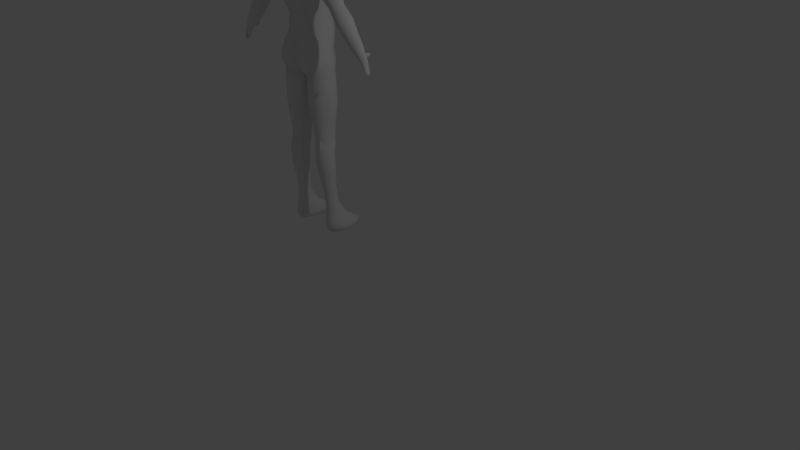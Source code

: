 # Source: baseform.blend  (saved by Blender 2.69.0; exported with 4.5.12 LTS)
import bpy
from mathutils import Matrix  # noqa: F401  (used for matrix-valued properties, if any)

bpy.ops.wm.read_factory_settings(use_empty=True)
scene = bpy.context.scene
scene.name = 'Scene'

# ---- collections
col_collection_1 = bpy.data.collections.new('Collection 1'); scene.collection.children.link(col_collection_1)

# ---- world
world_world = bpy.data.worlds.new('World'); scene.world = world_world
world_world.color = (0.05088, 0.05088, 0.05088)
world_world.use_sun_shadow = False
world_world.sun_shadow_jitter_overblur = 0.0
world_world.cycles.sampling_method = 'MANUAL'
world_world.cycles.sample_map_resolution = 256

# ---- cameras
cam_camera = bpy.data.cameras.new('Camera')
cam_camera.clip_end = 100.0
cam_camera.lens = 35.0
cam_camera.sensor_width = 32.0
cam_camera.sensor_height = 18.0
cam_camera.ortho_scale = 7.314
cam_camera.dof.focus_distance = 0.0
cam_camera.dof.aperture_fstop = 128.0

# ---- lights
light_lamp = bpy.data.lights.new('Lamp', 'POINT')
light_lamp.transmission_factor = 0.0
light_lamp.cutoff_distance = 30.0
light_lamp.energy = 100.0
light_lamp.shadow_buffer_clip_start = 1.001
light_lamp.shadow_soft_size = 0.1
light_lamp.shadow_maximum_resolution = 0.006
light_lamp.use_absolute_resolution = True
light_lamp.cycles.use_multiple_importance_sampling = False

# ---- meshes
me_cylinder_001 = bpy.data.meshes.new('Cylinder.001')
me_cylinder_001.from_pydata([(1.248, 1.154, 1.147), (0.4868, 0.9522, 9.949), (1.573, 1.154, 1.147), (1.287, 1.039, 10.2), (1.802, 0.7573, 1.147), (1.683, 0.5509, 10.36), (1.802, 0.1969, 1.147), (1.683, -0.1389, 10.36), (1.573, -0.1994, 1.147), (1.287, -0.6266, 10.2), (1.248, -0.1994, 1.147), (0.6529, -0.5562, 9.949), (1.019, 0.1969, 1.147), (0.1642, -0.1389, 9.883), (1.019, 0.7573, 1.147), (0.1642, 0.5509, 9.883), (0.0, 1.008, 10.29), (1.281, 1.083, 10.43), (1.678, 0.5643, 10.59), (1.678, -0.2667, 10.59), (1.281, -0.7799, 10.43), (0.0, -0.31, 10.21), (0.0, -0.1958, 9.987), (0.0, 0.5643, 10.02), (0.0, 0.4011, 16.71), (1.063, 0.4011, 16.71), (1.57, 0.01993, 16.71), (1.57, -0.5191, 16.71), (1.016, -0.9002, 16.71), (0.0, -0.806, 16.71), (1.236, 0.6433, 1.962), (1.149, 0.5653, 3.016), (1.033, 0.5782, 4.07), (0.9807, 0.6062, 5.125), (0.9119, 0.78, 6.179), (0.812, 0.9054, 7.233), (0.7379, 1.034, 8.287), (0.6588, 1.047, 9.342), (1.324, 1.047, 9.342), (1.361, 1.034, 8.287), (1.319, 0.9054, 7.233), (1.293, 0.78, 6.179), (1.425, 0.6062, 5.125), (1.467, 0.5782, 4.07), (1.447, 0.5653, 3.016), (1.497, 0.6433, 1.962), (1.794, 0.5547, 9.342), (1.801, 0.5494, 8.287), (1.677, 0.4825, 7.233), (1.563, 0.4339, 6.179), (1.739, 0.264, 5.125), (1.775, 0.2727, 4.07), (1.658, 0.3281, 3.016), (1.682, 0.4076, 1.962), (1.794, -0.1419, 9.342), (1.801, -0.1366, 8.287), (1.677, -0.1157, 7.233), (1.563, -0.05563, 6.179), (1.739, -0.2199, 5.125), (1.775, -0.1594, 4.07), (1.658, -0.007455, 3.016), (1.682, 0.07429, 1.962), (1.324, -0.6344, 9.342), (1.361, -0.6216, 8.287), (1.319, -0.5387, 7.233), (1.293, -0.4018, 6.179), (1.425, -0.5621, 5.125), (1.467, -0.465, 4.07), (1.447, -0.2447, 3.016), (1.497, -0.1614, 1.962), (0.6588, -0.6344, 9.342), (0.7379, -0.6216, 8.287), (0.812, -0.5387, 7.233), (0.9119, -0.4018, 6.179), (0.9807, -0.5621, 5.125), (1.033, -0.465, 4.07), (1.149, -0.2447, 3.016), (1.236, -0.1614, 1.962), (0.1886, -0.1419, 9.342), (0.2974, -0.1366, 8.287), (0.4536, -0.1157, 7.233), (0.6424, -0.05563, 6.179), (0.6667, -0.2199, 5.125), (0.7261, -0.1594, 4.07), (0.9382, -0.007455, 3.016), (1.052, 0.07429, 1.962), (0.1886, 0.5547, 9.342), (0.2974, 0.5494, 8.287), (0.4536, 0.4825, 7.233), (0.6424, 0.4339, 6.179), (0.6667, 0.264, 5.125), (0.7261, 0.2727, 4.07), (0.9382, 0.3281, 3.016), (1.052, 0.4076, 1.962), (0.0, 1.131, 15.49), (0.0, -1.113, 15.49), (0.996, -1.207, 15.49), (1.594, -0.8296, 15.49), (1.594, 0.3192, 15.49), (1.197, 1.131, 15.49), (0.0, -1.057, 15.89), (0.0, -0.9971, 16.3), (1.101, -1.151, 15.89), (1.093, -1.091, 16.3), (1.586, -0.9332, 15.89), (1.578, -0.9161, 16.3), (1.586, 0.426, 15.89), (1.578, 0.3912, 16.3), (1.189, 0.8916, 15.89), (1.182, 0.5679, 16.3), (0.0, 0.8916, 15.89), (0.0, 0.5679, 16.3), (0.0, 1.232, 11.42), (0.0, 1.426, 12.43), (0.0, 1.433, 13.45), (0.0, 1.363, 14.47), (0.0, -0.7649, 11.55), (0.0, -0.4205, 12.43), (0.0, -0.4409, 13.45), (0.0, -0.8028, 14.47), (0.9455, -0.897, 14.47), (0.8063, -0.4409, 13.45), (0.9877, -0.4205, 12.43), (1.188, -0.8406, 11.42), (1.352, -0.2351, 14.47), (1.212, 0.1078, 13.45), (1.385, 0.1204, 12.43), (1.527, -0.3439, 11.42), (1.352, 0.701, 14.47), (1.212, 0.8839, 13.45), (1.385, 0.8853, 12.43), (1.527, 0.5795, 11.42), (0.8807, 1.363, 14.47), (0.8075, 1.433, 13.45), (0.9118, 1.426, 12.43), (0.9995, 1.232, 11.42), (2.1, -0.002599, 16.5), (2.1, -0.4971, 16.5), (1.679, -0.7386, 15.44), (1.679, 0.2487, 15.44), (1.819, -0.877, 15.8), (1.96, -0.8613, 16.19), (1.819, 0.37, 15.8), (1.96, 0.338, 16.19), (2.692, -0.002599, 16.0), (2.692, -0.4971, 16.0), (1.803, -0.5792, 15.24), (1.803, 0.1215, 15.24), (2.1, -0.877, 15.5), (2.396, -0.8613, 15.75), (2.1, 0.3203, 15.5), (2.396, 0.338, 15.75), (0.8535, 1.468, 0.5427), (0.8535, 0.4676, 0.5427), (1.191, -0.2401, 0.5427), (1.669, -0.2401, 0.5427), (2.007, 0.4676, 0.5427), (2.007, 1.468, 0.5427), (1.669, 2.176, 0.5427), (1.191, 2.176, 0.5427), (4.754, 0.1111, 12.27), (4.172, 0.2027, 12.9), (3.689, 0.2952, 13.58), (3.106, 0.2044, 14.25), (2.537, 0.3203, 14.85), (2.884, 0.338, 15.02), (3.362, 0.181, 14.36), (3.945, 0.2671, 13.71), (4.415, 0.1794, 13.03), (4.933, 0.09245, 12.37), (4.576, -0.06604, 12.17), (3.93, -0.02015, 12.77), (3.433, 0.02616, 13.44), (2.85, -0.01932, 14.14), (2.229, 0.02473, 14.71), (4.933, -0.6069, 12.37), (4.415, -0.6969, 13.03), (3.945, -0.7878, 13.71), (3.362, -0.6986, 14.36), (2.884, -0.8285, 15.02), (2.537, -0.8442, 14.85), (3.106, -0.7101, 14.25), (3.689, -0.8016, 13.58), (4.172, -0.7084, 12.9), (4.754, -0.616, 12.27), (2.229, -0.5033, 14.71), (2.85, -0.4635, 14.14), (3.433, -0.5066, 13.44), (3.93, -0.4627, 12.77), (4.576, -0.4192, 12.17), (3.232, -0.002599, 15.19), (3.618, -0.06883, 14.47), (4.201, -0.0325, 13.85), (4.657, -0.0695, 13.17), (5.111, -0.1062, 12.48), (5.111, -0.3945, 12.48), (4.657, -0.4308, 13.17), (4.201, -0.4675, 13.85), (3.618, -0.4315, 14.47), (3.232, -0.4971, 15.19), (0.0, 0.2915, 17.23), (0.1847, 0.2915, 17.23), (0.5638, 0.01389, 17.23), (0.5638, -0.3786, 17.23), (0.1847, -0.6562, 17.23), (0.0, -0.6562, 17.23), (0.0, 0.2966, 20.45), (0.1084, 0.2966, 20.45), (0.3055, 0.09475, 20.45), (0.3055, -0.1907, 20.45), (0.1084, -0.3926, 20.45), (0.0, -0.3926, 20.45), (0.0, -0.1907, 20.45), (0.0, 0.09475, 20.45), (0.0, 0.9243, 20.04), (0.0, 1.116, 19.57), (0.0, 1.148, 19.11), (0.0, 1.195, 18.64), (0.0, 1.158, 18.17), (0.0, 0.8374, 17.51), (0.4257, -1.137, 15.89), (0.4378, -1.194, 15.49), (0.4075, -0.8836, 14.47), (0.4132, -1.078, 16.3), (0.3829, -0.8868, 16.71), (0.198, -0.4409, 13.45), (0.0, -0.6262, 17.75), (0.0, -0.7548, 18.17), (0.0, -1.176, 18.64), (0.0, -1.298, 19.11), (0.0, -1.346, 19.57), (0.0, -1.155, 20.04), (0.1056, -0.6262, 17.75), (0.4607, -0.7548, 18.17), (0.6614, -1.176, 18.64), (0.8045, -1.298, 19.11), (0.8294, -1.346, 19.57), (0.5591, -1.155, 20.04), (0.7435, -0.1975, 17.68), (1.099, -0.1946, 18.17), (1.299, -0.4816, 18.64), (1.339, -0.5815, 19.11), (1.336, -0.6251, 19.57), (1.066, -0.5457, 20.04), (0.7435, 0.4087, 17.58), (1.099, 0.6594, 18.17), (1.299, 0.6389, 18.64), (1.339, 0.5808, 19.11), (1.336, 0.3947, 19.57), (1.066, 0.3154, 20.04), (0.1056, 0.8374, 17.51), (0.3507, 1.116, 18.17), (0.107, 1.195, 18.64), (0.7556, 0.8329, 18.89), (0.8294, 0.8612, 19.57), (0.5591, 0.8366, 20.04), (0.0, 0.3516, 17.49), (0.0, -0.6582, 11.83), (0.7899, -0.8249, 11.85), (0.0, -0.6039, 17.49), (0.1847, -0.6039, 17.49), (0.5638, -0.3241, 17.49), (0.5638, 0.07172, 17.49), (0.1847, 0.3516, 17.49), (0.0, 1.353, 18.34), (0.2992, -0.8249, 11.85), (1.102, -0.7308, 11.85), (0.0, -0.9799, 18.34), (0.5364, -0.9799, 18.34), (1.174, -0.2965, 18.34), (1.174, 0.6699, 18.34), (0.2923, 1.157, 18.34), (0.0, 1.18, 11.1), (0.0, 1.112, 10.77), (1.467, -0.1895, 11.85), (1.467, 0.7092, 11.85), (0.9622, 1.345, 11.85), (0.0, 1.345, 11.85), (0.0, -0.741, 11.08), (0.0, -0.6359, 10.74), (1.219, -0.9029, 11.12), (1.25, -0.9019, 10.82), (1.577, -0.3182, 11.12), (1.627, -0.2925, 10.83), (1.577, 0.5745, 11.12), (1.627, 0.5694, 10.83), (1.108, 1.206, 11.12), (1.206, 1.179, 10.82), (0.2856, -0.9968, 11.42), (0.2926, -1.032, 11.09), (0.459, -0.7265, 10.24), (0.3081, -0.9829, 10.76), (0.2066, -0.4205, 12.43), (0.6648, -0.4205, 12.43), (0.8828, -0.9968, 11.42), (0.8682, -1.035, 10.79), (0.9487, -0.8389, 10.29), (0.8759, -1.062, 11.11), (0.1027, -0.8236, 11.42), (0.08338, -0.7883, 11.08), (0.1206, -0.5729, 10.22), (0.06318, -0.6877, 10.75), (1.01, -0.5958, 10.03), (0.8209, -0.5748, 9.985), (0.7325, -0.565, 9.966), (5.255, -0.1326, 12.24), (5.255, -0.3635, 12.24), (4.761, -0.3834, 11.97), (4.761, -0.1005, 11.97), (4.926, -0.541, 12.06), (5.09, -0.5336, 12.15), (4.926, 0.04141, 12.06), (5.09, 0.02648, 12.15), (5.478, -0.1454, 11.81), (5.478, -0.3221, 11.81), (5.152, -0.3412, 11.61), (5.152, -0.1248, 11.61), (5.261, -0.4579, 11.67), (5.37, -0.4523, 11.74), (5.261, -0.01227, 11.67), (5.37, -0.0237, 11.74), (5.607, -0.1616, 11.12), (5.607, -0.2901, 11.12), (5.594, -0.269, 11.02), (5.594, -0.1706, 11.02), (5.598, -0.3888, 11.05), (5.603, -0.3848, 11.09), (5.598, -0.06473, 11.05), (5.603, -0.07304, 11.09), (5.648, -0.2715, 11.03), (5.646, -0.1478, 11.02), (5.151, 0.01559, 12.06), (5.271, -0.005973, 11.88), (5.141, 0.006967, 11.81), (5.003, 0.02906, 11.97), (5.137, 0.1616, 12.07), (5.257, 0.1401, 11.89), (5.127, 0.153, 11.82), (4.989, 0.1751, 11.98), (5.114, 0.3439, 12.03), (5.181, 0.3318, 11.93), (5.108, 0.339, 11.89), (5.031, 0.3515, 11.98), (1.222, 2.066, 0.1684), (1.684, 2.066, 0.1684), (2.011, 1.428, 0.1684), (2.011, 0.5255, 0.1684), (1.684, -0.1125, 0.1684), (1.222, -0.1125, 0.1684), (0.8949, 0.5255, 0.1684), (0.8949, 1.428, 0.1684), (1.283, 1.777, 0.09159), (1.608, 1.777, 0.09159), (1.837, 1.312, 0.09159), (1.837, 0.6558, 0.09159), (1.608, 0.1915, 0.09159), (1.283, 0.1915, 0.09159), (1.053, 0.6558, 0.09159), (1.053, 1.312, 0.09159), (0.9349, 0.7893, 5.875), (0.9578, 0.7025, 5.582), (1.381, 0.7025, 5.582), (1.337, 0.7893, 5.875), (1.68, 0.359, 5.582), (1.621, 0.4444, 5.875), (1.68, -0.1267, 5.582), (1.621, -0.04319, 5.875), (1.381, -0.4702, 5.582), (0.9578, -0.4702, 5.582), (0.6586, -0.1267, 5.582), (0.6505, -0.04319, 5.875), (0.6586, 0.359, 5.582), (0.6505, 0.4444, 5.875), (3.418, 0.2582, 13.89), (3.674, 0.232, 14.02), (3.001, -0.007547, 13.96), (3.162, 0.007611, 13.77), (3.513, -0.7217, 14.19), (3.674, -0.7514, 14.02), (3.418, -0.7643, 13.89), (3.257, -0.7338, 14.07), (3.162, -0.489, 13.77), (3.001, -0.4747, 13.96), (3.93, -0.04732, 14.14), (3.769, -0.05943, 14.31), (3.769, -0.4408, 14.31), (3.93, -0.4528, 14.14)], [], [(37, 1, 3, 38), (38, 3, 5, 46), (46, 5, 7, 54), (54, 7, 9, 62), (62, 9, 302, 303, 304, 11, 70), (70, 11, 13, 78), (1, 15, 23, 16), (86, 15, 1, 37), (78, 13, 15, 86), (14, 0, 159, 152), (15, 13, 22, 23), (13, 11, 21, 22), (11, 304, 300, 21), (9, 7, 19, 20), (7, 5, 18, 19), (5, 3, 17, 18), (3, 1, 16, 17), (223, 103, 28, 224), (103, 105, 27, 28), (107, 109, 25, 26), (109, 111, 24, 25), (0, 30, 45, 2), (30, 31, 44, 45), (31, 32, 43, 44), (32, 33, 42, 43), (359, 34, 41, 362), (34, 35, 40, 41), (35, 36, 39, 40), (36, 37, 38, 39), (2, 45, 53, 4), (45, 44, 52, 53), (44, 43, 51, 52), (43, 42, 50, 51), (362, 41, 49, 364), (41, 40, 48, 49), (40, 39, 47, 48), (39, 38, 46, 47), (4, 53, 61, 6), (53, 52, 60, 61), (52, 51, 59, 60), (51, 50, 58, 59), (364, 49, 57, 366), (49, 48, 56, 57), (48, 47, 55, 56), (47, 46, 54, 55), (6, 61, 69, 8), (61, 60, 68, 69), (60, 59, 67, 68), (59, 58, 66, 67), (370, 73, 81), (57, 56, 64, 65), (56, 55, 63, 64), (55, 54, 62, 63), (8, 69, 77, 10), (69, 68, 76, 77), (68, 67, 75, 76), (67, 66, 74, 75), (366, 65, 367), (65, 64, 72, 73), (64, 63, 71, 72), (63, 62, 70, 71), (10, 77, 85, 12), (77, 76, 84, 85), (76, 75, 83, 84), (75, 74, 82, 83), (366, 57, 65), (73, 72, 80, 81), (72, 71, 79, 80), (71, 70, 78, 79), (14, 93, 30, 0), (93, 92, 31, 30), (92, 91, 32, 31), (91, 90, 33, 32), (372, 89, 34, 359), (89, 88, 35, 34), (88, 87, 36, 35), (87, 86, 37, 36), (12, 85, 93, 14), (85, 84, 92, 93), (84, 83, 91, 92), (83, 82, 90, 91), (370, 81, 89, 372), (81, 80, 88, 89), (80, 79, 87, 88), (79, 78, 86, 87), (222, 120, 96, 221), (120, 124, 97, 96), (124, 128, 98, 97), (128, 132, 99, 98), (132, 115, 94, 99), (221, 96, 102, 220), (220, 102, 103, 223), (96, 97, 104, 102), (102, 104, 105, 103), (98, 99, 108, 106), (106, 108, 109, 107), (99, 94, 110, 108), (108, 110, 111, 109), (225, 121, 120, 222), (292, 293, 122, 121, 225), (258, 266, 122, 293), (297, 280, 123, 294), (280, 282, 127, 123), (266, 274, 126, 122), (122, 126, 125, 121), (121, 125, 124, 120), (282, 284, 131, 127), (274, 275, 130, 126), (126, 130, 129, 125), (125, 129, 128, 124), (284, 286, 135, 131), (275, 276, 134, 130), (130, 134, 133, 129), (129, 133, 132, 128), (286, 272, 112, 135), (276, 277, 113, 134), (134, 113, 114, 133), (133, 114, 115, 132), (106, 107, 143, 142), (98, 106, 142, 139), (105, 104, 140, 141), (104, 97, 138, 140), (97, 98, 139, 138), (107, 26, 136, 143), (27, 105, 141, 137), (26, 27, 137, 136), (142, 143, 151, 150), (139, 142, 150, 147), (141, 140, 148, 149), (140, 138, 146, 148), (138, 139, 147, 146), (143, 136, 144, 151), (137, 141, 149, 145), (136, 137, 145, 144), (343, 344, 352, 351), (169, 312, 311, 160), (160, 311, 308, 170), (184, 309, 310, 175), (189, 307, 309, 184), (170, 308, 307, 189), (194, 305, 312, 169), (175, 310, 306, 195), (150, 151, 165, 164), (164, 165, 166, 163), (373, 374, 167, 162), (162, 167, 168, 161), (161, 168, 169, 160), (147, 150, 164, 174), (174, 164, 163, 173), (376, 373, 162, 172), (172, 162, 161, 171), (171, 161, 160, 170), (149, 148, 180, 179), (179, 180, 181, 178), (378, 379, 182, 177), (177, 182, 183, 176), (176, 183, 184, 175), (148, 146, 185, 180), (180, 185, 186, 181), (379, 381, 187, 182), (182, 187, 188, 183), (183, 188, 189, 184), (146, 147, 174, 185), (185, 174, 173, 186), (381, 376, 172, 187), (187, 172, 171, 188), (188, 171, 170, 189), (151, 144, 190, 165), (165, 190, 191, 166), (374, 383, 192, 167), (167, 192, 193, 168), (168, 193, 194, 169), (145, 149, 179, 199), (199, 179, 178, 198), (386, 378, 177, 197), (197, 177, 176, 196), (196, 176, 175, 195), (144, 145, 199, 190), (190, 199, 198, 191), (383, 386, 197, 192), (192, 197, 196, 193), (193, 196, 195, 194), (224, 28, 204), (28, 27, 203, 204), (27, 26, 202, 203), (26, 25, 201, 202), (25, 24, 200, 201), (207, 206, 213, 212, 211, 210, 209, 208), (231, 237, 210, 211), (237, 243, 209, 210), (243, 249, 208, 209), (249, 255, 207, 208), (255, 214, 206, 207), (117, 292, 225, 118), (100, 220, 223, 101), (259, 260, 232, 226), (226, 232, 233, 227), (267, 268, 234, 228), (228, 234, 235, 229), (229, 235, 236, 230), (230, 236, 237, 231), (260, 261, 238, 232), (232, 238, 239, 233), (268, 269, 240, 234), (234, 240, 241, 235), (235, 241, 242, 236), (236, 242, 243, 237), (261, 262, 244, 238), (238, 244, 245, 239), (269, 270, 246, 240), (240, 246, 247, 241), (241, 247, 248, 242), (242, 248, 249, 243), (262, 263, 250, 244), (244, 250, 251, 245), (270, 271, 252, 246), (246, 252, 253, 247), (247, 253, 254, 248), (248, 254, 255, 249), (263, 256, 219, 250), (250, 219, 218, 251), (271, 264, 217, 252), (254, 215, 214, 255), (119, 222, 221, 95), (118, 225, 222, 119), (95, 221, 220, 100), (205, 204, 260, 259), (204, 203, 261, 260), (203, 202, 262, 261), (202, 201, 263, 262), (201, 200, 256, 263), (29, 224, 204, 205), (101, 223, 224, 29), (116, 298, 288, 265, 257), (227, 233, 268, 267), (233, 239, 269, 268), (239, 245, 270, 269), (245, 251, 271, 270), (251, 218, 264, 271), (252, 217, 216, 253), (253, 216, 215, 254), (288, 294, 258, 265), (135, 112, 277, 276), (131, 135, 276, 275), (127, 131, 275, 274), (296, 20, 281, 295), (295, 281, 280, 297), (123, 127, 274, 266), (294, 123, 266, 258), (20, 19, 283, 281), (281, 283, 282, 280), (19, 18, 285, 283), (283, 285, 284, 282), (18, 17, 287, 285), (285, 287, 286, 284), (17, 16, 273, 287), (287, 273, 272, 286), (300, 290, 291, 301), (257, 265, 292, 117), (301, 291, 289, 299), (299, 289, 288, 298), (290, 296, 295, 291), (265, 258, 293, 292), (291, 295, 297, 289), (289, 297, 294, 288), (279, 301, 299, 278), (278, 299, 298, 116), (21, 300, 301, 279), (302, 9, 20, 296), (303, 302, 296, 290), (304, 303, 290, 300), (12, 14, 152, 153), (10, 12, 153, 154), (8, 10, 154, 155), (6, 8, 155, 156), (4, 6, 156, 157), (2, 4, 157, 158), (0, 2, 158, 159), (159, 158, 344, 343), (311, 312, 331, 334), (308, 311, 334, 333, 319, 316), (310, 309, 317, 318), (309, 307, 315, 317), (307, 308, 316, 315), (312, 305, 313, 320, 332, 331), (306, 310, 318, 314), (305, 306, 314, 313), (319, 320, 328, 327), (316, 319, 327, 324), (318, 317, 325, 326), (317, 315, 323, 325), (315, 316, 324, 323), (320, 313, 321, 328), (314, 318, 326, 322), (313, 314, 322, 321), (321, 330, 324, 327, 328), (322, 326, 325, 323, 329), (329, 323, 324, 330), (322, 329, 330, 321), (333, 332, 320, 319), (332, 333, 337, 336), (336, 337, 341, 340), (334, 331, 335, 338), (333, 334, 338, 337), (331, 332, 336, 335), (342, 339, 340, 341), (338, 335, 339, 342), (337, 338, 342, 341), (335, 336, 340, 339), (195, 306, 305, 194), (156, 155, 347, 346), (154, 153, 349, 348), (152, 159, 343, 350), (158, 157, 345, 344), (155, 154, 348, 347), (157, 156, 346, 345), (153, 152, 350, 349), (346, 347, 355, 354), (348, 349, 357, 356), (350, 343, 351, 358), (344, 345, 353, 352), (347, 348, 356, 355), (345, 346, 354, 353), (349, 350, 358, 357), (357, 358, 351, 352, 353, 354, 355, 356), (33, 360, 361, 42), (360, 359, 362, 361), (42, 361, 363, 50), (361, 362, 364, 363), (50, 363, 365, 58), (363, 364, 366, 365), (58, 365, 367, 66), (370, 369, 368), (66, 367, 368, 74), (368, 367, 65, 73), (74, 368, 369, 82), (365, 366, 367), (90, 371, 360, 33), (371, 372, 359, 360), (82, 369, 371, 90), (369, 370, 372, 371), (73, 370, 368), (163, 166, 374, 373), (374, 384, 383), (375, 163, 373), (375, 373, 376), (178, 181, 380, 377), (377, 380, 379, 378), (181, 186, 382, 380), (380, 382, 381, 379), (186, 173, 375, 382), (382, 375, 376, 381), (384, 374, 166), (384, 166, 191), (198, 178, 377, 385), (385, 377, 378, 386), (191, 198, 385, 384), (384, 385, 386, 383), (173, 163, 375)])
me_cylinder_001.polygons.foreach_set('use_smooth', [1, 1, 1, 1, 1, 1, 1, 1, 1, 1, 1, 1, 1, 1, 1, 1, 1, 1, 1, 1, 1, 1, 1, 1, 1, 1, 1, 1, 1, 1, 1, 1, 1, 1, 1, 1, 1, 1, 1, 1, 1, 1, 1, 1, 1, 1, 1, 1, 1, 1, 1, 1, 1, 1, 1, 1, 1, 0, 1, 1, 1, 1, 1, 1, 1, 1, 1, 1, 1, 1, 1, 1, 1, 1, 1, 1, 1, 1, 1, 1, 1, 1, 1, 1, 1, 1, 1, 1, 1, 1, 1, 1, 1, 1, 1, 1, 1, 1, 1, 1, 1, 1, 1, 1, 1, 1, 1, 1, 1, 1, 1, 1, 1, 1, 1, 1, 1, 1, 1, 1, 1, 1, 1, 1, 1, 1, 1, 1, 1, 1, 1, 1, 1, 1, 1, 1, 1, 1, 1, 1, 1, 1, 1, 1, 1, 1, 1, 1, 1, 1, 1, 1, 1, 1, 1, 1, 1, 1, 1, 1, 1, 1, 1, 1, 1, 1, 1, 1, 1, 1, 1, 1, 1, 1, 1, 1, 1, 1, 1, 1, 1, 1, 1, 1, 1, 1, 1, 1, 1, 1, 1, 1, 1, 1, 1, 1, 1, 1, 1, 1, 1, 1, 1, 1, 1, 1, 1, 1, 1, 1, 1, 1, 1, 1, 1, 1, 1, 1, 1, 1, 1, 1, 1, 1, 1, 1, 1, 1, 1, 1, 1, 1, 1, 1, 1, 1, 1, 1, 1, 1, 1, 1, 1, 1, 1, 1, 1, 1, 1, 1, 1, 1, 1, 1, 1, 1, 1, 1, 1, 1, 1, 1, 1, 1, 1, 1, 1, 1, 1, 1, 1, 1, 1, 1, 1, 1, 1, 1, 1, 1, 1, 1, 1, 1, 1, 1, 1, 1, 1, 1, 1, 1, 1, 1, 1, 1, 1, 1, 1, 1, 1, 1, 1, 1, 1, 1, 1, 1, 1, 1, 1, 1, 1, 1, 1, 1, 1, 1, 1, 1, 1, 1, 1, 1, 1, 1, 1, 1, 1, 1, 1, 1, 1, 1, 1, 1, 1, 1, 1, 1, 1, 1, 1, 1, 1, 1, 1, 1, 1, 1, 1, 1, 1, 1, 1, 1, 1, 1, 1])
me_cylinder_001.use_remesh_preserve_volume = False
me_cylinder_001.use_remesh_preserve_attributes = False
me_cylinder_001.use_mirror_vertex_groups = False
me_cylinder_001.update()

# ---- objects
ob_cylinder = bpy.data.objects.new('Cylinder', me_cylinder_001)
ob_lamp = bpy.data.objects.new('Lamp', light_lamp)
ob_camera = bpy.data.objects.new('Camera', cam_camera)

# ---- transforms, parenting, visibility, modifiers, constraints
ob_cylinder.location = (0.0, 0.0, 1.192e-07)
ob_cylinder.scale = (0.2167, 0.2167, 0.2167)
ob_cylinder.lineart.crease_threshold = 0.0
_m = ob_cylinder.modifiers.new('Mirror', 'MIRROR')
_m.use_clip = True
ob_lamp.location = (5.243, 1.005, 5.904)
ob_lamp.rotation_euler = (0.6503, 0.05522, 1.866)
ob_lamp.lock_rotations_4d = False
ob_lamp.empty_display_type = 'ARROWS'
ob_lamp.color = (0.0, 0.0, 0.0, 0.0)
ob_lamp.lineart.crease_threshold = 0.0
ob_camera.location = (8.648, -6.508, 5.344)
ob_camera.rotation_euler = (1.109, 0.01082, 0.8149)
ob_camera.lock_rotations_4d = False
ob_camera.empty_display_type = 'ARROWS'
ob_camera.color = (0.0, 0.0, 0.0, 0.0)
ob_camera.display_type = 'WIRE'
ob_camera.lineart.crease_threshold = 0.0

# ---- collection membership
col_collection_1.objects.link(ob_cylinder)
col_collection_1.objects.link(ob_lamp)
col_collection_1.objects.link(ob_camera)

# ---- scene / render settings (as saved in the file)
scene.camera = ob_camera
scene.frame_start = 1; scene.frame_end = 250; scene.frame_set(1)
scene.render.engine = 'BLENDER_EEVEE_NEXT'
scene.render.image_settings.compression = 90
scene.render.resolution_percentage = 50
scene.render.dither_intensity = 0.0
scene.cycles.use_denoising = False
scene.cycles.samples = 10
scene.cycles.sampling_pattern = 'TABULATED_SOBOL'
scene.cycles.light_sampling_threshold = 0.0
scene.cycles.use_adaptive_sampling = False
scene.cycles.use_light_tree = False
scene.cycles.blur_glossy = 0.0
scene.cycles.volume_bounces = 1
scene.cycles.pixel_filter_type = 'GAUSSIAN'
scene.cycles.sample_clamp_indirect = 0.0
scene.view_settings.view_transform = 'Standard'
bpy.context.view_layer.update()
